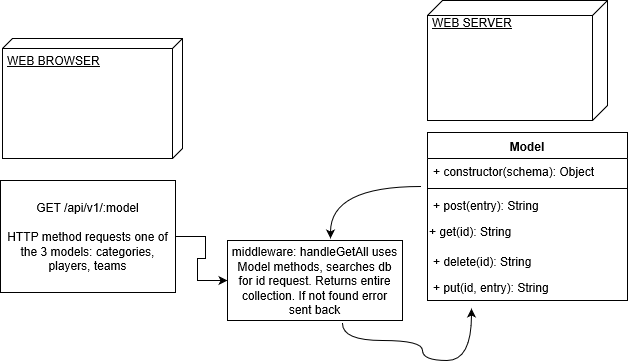

The diagram above was exported from draw.io. Its source (the exported page's mxGraphModel, read from the mxfile embedded in the PNG):
<mxGraphModel shadow="0" math="0" pageHeight="1100" pageWidth="850" pageScale="1" page="1" fold="1" arrows="1" connect="1" tooltips="1" guides="1" gridSize="10" dy="1532" dx="754" grid="1">
  <root>
    <mxCell id="0" />
    <mxCell id="1" parent="0" />
    <mxCell id="mGiAZxmZ76sDqTT2wTvN-17" value="" parent="1" edge="1" target="mGiAZxmZ76sDqTT2wTvN-14" style="rounded=0;orthogonalLoop=1;jettySize=auto;html=1;strokeColor=#000000;edgeStyle=entityRelationEdgeStyle;" source="mGiAZxmZ76sDqTT2wTvN-1">
      <mxGeometry as="geometry" relative="1" />
    </mxCell>
    <mxCell id="mGiAZxmZ76sDqTT2wTvN-1" value="&lt;span&gt;GET /api/v1/:model&lt;br&gt;&lt;/span&gt;&lt;br&gt;HTTP method requests one of the 3 models: categories, players, teams" parent="1" style="html=1;whiteSpace=wrap;" vertex="1">
      <mxGeometry as="geometry" y="-440" x="63" width="175" height="112" />
    </mxCell>
    <mxCell id="mGiAZxmZ76sDqTT2wTvN-47" value="" parent="1" edge="1" target="mGiAZxmZ76sDqTT2wTvN-37" style="edgeStyle=orthogonalEdgeStyle;curved=1;rounded=0;orthogonalLoop=1;jettySize=auto;html=1;strokeColor=#000000;entryX=0.22;entryY=1.308;entryDx=0;entryDy=0;entryPerimeter=0;exitX=0.655;exitY=1.033;exitDx=0;exitDy=0;exitPerimeter=0;" source="mGiAZxmZ76sDqTT2wTvN-14">
      <mxGeometry as="geometry" relative="1">
        <Array as="points">
          <mxPoint y="-280" x="405" />
          <mxPoint y="-280" x="485" />
          <mxPoint y="-260" x="485" />
          <mxPoint y="-260" x="534" />
        </Array>
      </mxGeometry>
    </mxCell>
    <mxCell id="mGiAZxmZ76sDqTT2wTvN-14" value="middleware: handleGetAll uses Model methods, searches db for id request. Returns entire collection. If not found error sent back" parent="1" style="html=1;whiteSpace=wrap;" vertex="1">
      <mxGeometry as="geometry" y="-380" x="290" width="175" height="80" />
    </mxCell>
    <mxCell id="mGiAZxmZ76sDqTT2wTvN-35" value="" parent="1" edge="1" target="mGiAZxmZ76sDqTT2wTvN-14" style="rounded=0;orthogonalLoop=1;jettySize=auto;html=1;strokeColor=#000000;exitX=-0.037;exitY=-0.243;exitDx=0;exitDy=0;exitPerimeter=0;edgeStyle=orthogonalEdgeStyle;curved=1;entryX=0.59;entryY=-0.021;entryDx=0;entryDy=0;entryPerimeter=0;" source="mGiAZxmZ76sDqTT2wTvN-36">
      <mxGeometry as="geometry" relative="1">
        <mxPoint as="targetPoint" y="-254" x="421" />
        <Array as="points">
          <mxPoint y="-434" x="393" />
        </Array>
      </mxGeometry>
    </mxCell>
    <mxCell id="mGiAZxmZ76sDqTT2wTvN-26" value="Model&#10;" parent="1" style="swimlane;fontStyle=1;align=center;verticalAlign=top;childLayout=stackLayout;horizontal=1;startSize=26;horizontalStack=0;resizeParent=1;resizeParentMax=0;resizeLast=0;collapsible=1;marginBottom=0;" vertex="1">
      <mxGeometry as="geometry" y="-488" x="490" width="200" height="168" />
    </mxCell>
    <mxCell id="mGiAZxmZ76sDqTT2wTvN-27" value="+ constructor(schema): Object" parent="mGiAZxmZ76sDqTT2wTvN-26" style="text;strokeColor=none;fillColor=none;align=left;verticalAlign=top;spacingLeft=4;spacingRight=4;overflow=hidden;rotatable=0;points=[[0,0.5],[1,0.5]];portConstraint=eastwest;" vertex="1">
      <mxGeometry as="geometry" y="26" width="200" height="26" />
    </mxCell>
    <mxCell id="mGiAZxmZ76sDqTT2wTvN-28" value="" parent="mGiAZxmZ76sDqTT2wTvN-26" style="line;strokeWidth=1;fillColor=none;align=left;verticalAlign=middle;spacingTop=-1;spacingLeft=3;spacingRight=3;rotatable=0;labelPosition=right;points=[];portConstraint=eastwest;" vertex="1">
      <mxGeometry as="geometry" y="52" width="200" height="8" />
    </mxCell>
    <mxCell id="mGiAZxmZ76sDqTT2wTvN-36" value="+ post(entry): String" parent="mGiAZxmZ76sDqTT2wTvN-26" style="text;strokeColor=none;fillColor=none;align=left;verticalAlign=top;spacingLeft=4;spacingRight=4;overflow=hidden;rotatable=0;points=[[0,0.5],[1,0.5]];portConstraint=eastwest;" vertex="1">
      <mxGeometry as="geometry" y="60" width="200" height="26" />
    </mxCell>
    <mxCell id="mGiAZxmZ76sDqTT2wTvN-44" value="+ get(id): String" parent="mGiAZxmZ76sDqTT2wTvN-26" style="text;html=1;" vertex="1">
      <mxGeometry as="geometry" y="86" width="200" height="30" />
    </mxCell>
    <mxCell id="mGiAZxmZ76sDqTT2wTvN-38" value="+ delete(id): String" parent="mGiAZxmZ76sDqTT2wTvN-26" style="text;strokeColor=none;fillColor=none;align=left;verticalAlign=top;spacingLeft=4;spacingRight=4;overflow=hidden;rotatable=0;points=[[0,0.5],[1,0.5]];portConstraint=eastwest;" vertex="1">
      <mxGeometry as="geometry" y="116" width="200" height="26" />
    </mxCell>
    <mxCell id="mGiAZxmZ76sDqTT2wTvN-37" value="+ put(id, entry): String" parent="mGiAZxmZ76sDqTT2wTvN-26" style="text;strokeColor=none;fillColor=none;align=left;verticalAlign=top;spacingLeft=4;spacingRight=4;overflow=hidden;rotatable=0;points=[[0,0.5],[1,0.5]];portConstraint=eastwest;" vertex="1">
      <mxGeometry as="geometry" y="142" width="200" height="26" />
    </mxCell>
    <mxCell id="mGiAZxmZ76sDqTT2wTvN-43" value="WEB BROWSER&lt;br&gt;" parent="1" style="verticalAlign=top;align=left;spacingTop=8;spacingLeft=2;spacingRight=12;shape=cube;size=10;direction=south;fontStyle=4;html=1;" vertex="1">
      <mxGeometry as="geometry" y="-582" x="65" width="180" height="120" />
    </mxCell>
    <mxCell id="mGiAZxmZ76sDqTT2wTvN-45" value="WEB SERVER&lt;br&gt;" parent="1" style="verticalAlign=top;align=left;spacingTop=8;spacingLeft=2;spacingRight=12;shape=cube;size=15;direction=south;fontStyle=4;html=1;" vertex="1">
      <mxGeometry as="geometry" y="-620" x="490" width="180" height="120" />
    </mxCell>
  </root>
</mxGraphModel>